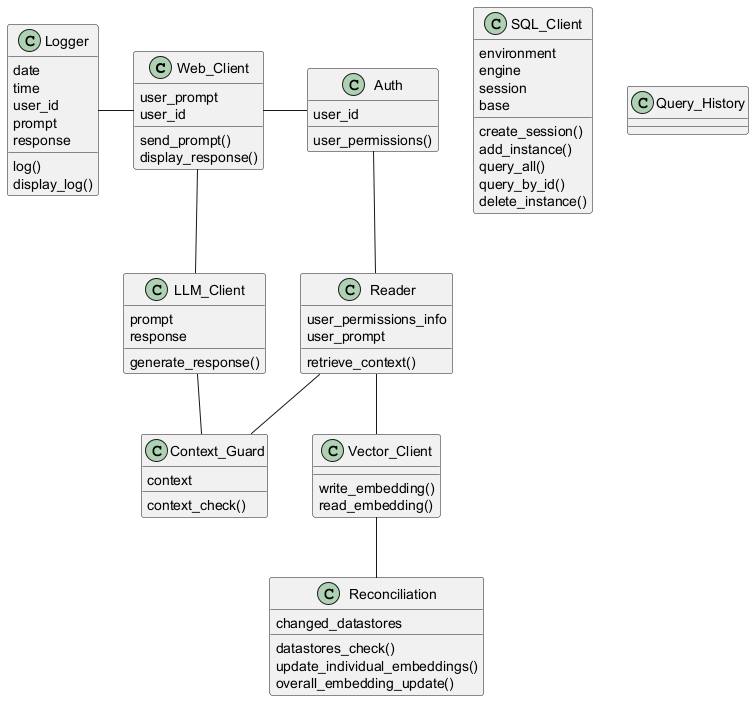

The diagram above was rendered by PlantUML. Its source (embedded in the PNG):
@startuml
class Web_Client {
user_prompt
user_id
send_prompt()
display_response()
}

class LLM_Client {
prompt
response
generate_response()
}

class Logger {
date
time
user_id
prompt
response
log()
display_log()
}

class Auth {
user_id
user_permissions()
}

class Reader {
user_permissions_info
user_prompt
retrieve_context()
}

class Context_Guard {
context
context_check()
}

class Reconciliation {
changed_datastores
datastores_check()
update_individual_embeddings()
overall_embedding_update()
}

class Vector_Client {
write_embedding()
read_embedding()
}

class SQL_Client {
environment
engine
session
base
create_session()
add_instance()
query_all()
query_by_id()
delete_instance()
}

class Query_History {

}

Web_Client -right- Auth
Logger -right- Web_Client
Auth -- Reader
Reader -- Context_Guard
Context_Guard -left- LLM_Client
Web_Client -- LLM_Client
Reader -- Vector_Client
Vector_Client -- Reconciliation
@enduml